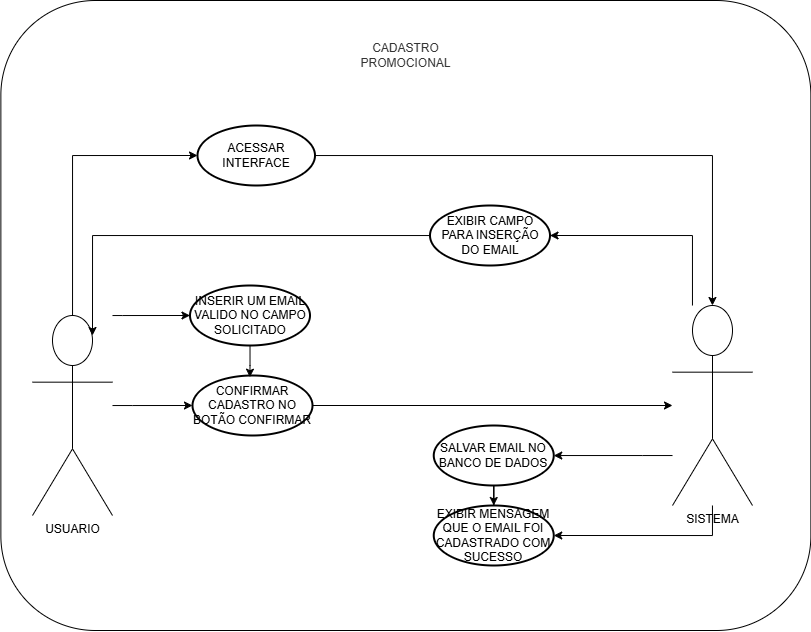

The diagram above was exported from draw.io. Its source (the exported page's mxGraphModel, read from the mxfile embedded in the PNG):
<mxGraphModel dx="1247" dy="677" grid="1" gridSize="10" guides="1" tooltips="1" connect="1" arrows="1" fold="1" page="1" pageScale="1" pageWidth="827" pageHeight="1169" math="0" shadow="0">
  <root>
    <mxCell id="0" />
    <mxCell id="1" parent="0" />
    <mxCell id="RwYMO_qOSGbHjBWhCShR-19" value="" style="rounded=1;whiteSpace=wrap;html=1;" vertex="1" parent="1">
      <mxGeometry x="8.370000000000001" y="15" width="810" height="630" as="geometry" />
    </mxCell>
    <mxCell id="RwYMO_qOSGbHjBWhCShR-14" style="edgeStyle=orthogonalEdgeStyle;rounded=0;orthogonalLoop=1;jettySize=auto;html=1;" edge="1" parent="1" source="2v6A8b7P8TfMOV1MHthp-2" target="ITGGXeLfcz47JrYHRJjf-5">
      <mxGeometry relative="1" as="geometry">
        <Array as="points">
          <mxPoint x="650" y="470" />
          <mxPoint x="650" y="470" />
        </Array>
      </mxGeometry>
    </mxCell>
    <mxCell id="2v6A8b7P8TfMOV1MHthp-2" value="SISTEMA" style="shape=umlActor;verticalLabelPosition=bottom;verticalAlign=top;html=1;outlineConnect=0;" parent="1" vertex="1">
      <mxGeometry x="680" y="320" width="80" height="200" as="geometry" />
    </mxCell>
    <mxCell id="2v6A8b7P8TfMOV1MHthp-20" value="CADASTRO PROMOCIONAL" style="text;html=1;align=center;verticalAlign=middle;whiteSpace=wrap;rounded=0;fillColor=#f5f5f5;fontColor=#333333;strokeColor=#666666;opacity=0;" parent="1" vertex="1">
      <mxGeometry x="354" y="40" width="118.75" height="60" as="geometry" />
    </mxCell>
    <mxCell id="RwYMO_qOSGbHjBWhCShR-3" style="edgeStyle=orthogonalEdgeStyle;rounded=0;orthogonalLoop=1;jettySize=auto;html=1;" edge="1" parent="1" source="2v6A8b7P8TfMOV1MHthp-46" target="2v6A8b7P8TfMOV1MHthp-2">
      <mxGeometry relative="1" as="geometry" />
    </mxCell>
    <mxCell id="2v6A8b7P8TfMOV1MHthp-46" value="ACESSAR INTERFACE" style="strokeWidth=2;html=1;shape=mxgraph.flowchart.start_1;whiteSpace=wrap;movable=1;resizable=1;rotatable=1;deletable=1;editable=1;locked=0;connectable=1;" parent="1" vertex="1">
      <mxGeometry x="205" y="140" width="117.5" height="60" as="geometry" />
    </mxCell>
    <mxCell id="2v6A8b7P8TfMOV1MHthp-73" value="USUARIO" style="shape=umlActor;verticalLabelPosition=bottom;verticalAlign=top;html=1;outlineConnect=0;" parent="1" vertex="1">
      <mxGeometry x="40" y="330" width="80" height="200" as="geometry" />
    </mxCell>
    <mxCell id="ITGGXeLfcz47JrYHRJjf-2" value="EXIBIR CAMPO PARA INSERÇÃO DO EMAIL" style="strokeWidth=2;html=1;shape=mxgraph.flowchart.start_1;whiteSpace=wrap;" parent="1" vertex="1">
      <mxGeometry x="437.5" y="220" width="120" height="60" as="geometry" />
    </mxCell>
    <mxCell id="ITGGXeLfcz47JrYHRJjf-3" value="INSERIR UM EMAIL VALIDO NO CAMPO SOLICITADO" style="strokeWidth=2;html=1;shape=mxgraph.flowchart.start_1;whiteSpace=wrap;" parent="1" vertex="1">
      <mxGeometry x="197.5" y="300" width="120" height="60" as="geometry" />
    </mxCell>
    <mxCell id="RwYMO_qOSGbHjBWhCShR-10" style="edgeStyle=orthogonalEdgeStyle;rounded=0;orthogonalLoop=1;jettySize=auto;html=1;" edge="1" parent="1" source="ITGGXeLfcz47JrYHRJjf-4" target="2v6A8b7P8TfMOV1MHthp-2">
      <mxGeometry relative="1" as="geometry" />
    </mxCell>
    <mxCell id="ITGGXeLfcz47JrYHRJjf-4" value="CONFIRMAR CADASTRO NO BOTÃO CONFIRMAR" style="strokeWidth=2;html=1;shape=mxgraph.flowchart.start_1;whiteSpace=wrap;" parent="1" vertex="1">
      <mxGeometry x="200" y="390" width="120" height="60" as="geometry" />
    </mxCell>
    <mxCell id="ITGGXeLfcz47JrYHRJjf-5" value="SALVAR EMAIL NO BANCO DE DADOS" style="strokeWidth=2;html=1;shape=mxgraph.flowchart.start_1;whiteSpace=wrap;" parent="1" vertex="1">
      <mxGeometry x="441.25" y="440" width="120" height="60" as="geometry" />
    </mxCell>
    <mxCell id="ITGGXeLfcz47JrYHRJjf-6" value="EXIBIR MENSAGEM QUE O EMAIL FOI CADASTRADO COM SUCESSO" style="strokeWidth=2;html=1;shape=mxgraph.flowchart.start_1;whiteSpace=wrap;" parent="1" vertex="1">
      <mxGeometry x="441.25" y="520" width="120" height="60" as="geometry" />
    </mxCell>
    <mxCell id="RwYMO_qOSGbHjBWhCShR-2" style="edgeStyle=orthogonalEdgeStyle;rounded=0;orthogonalLoop=1;jettySize=auto;html=1;entryX=0;entryY=0.5;entryDx=0;entryDy=0;entryPerimeter=0;" edge="1" parent="1" source="2v6A8b7P8TfMOV1MHthp-73" target="2v6A8b7P8TfMOV1MHthp-46">
      <mxGeometry relative="1" as="geometry">
        <Array as="points">
          <mxPoint x="80" y="170" />
        </Array>
      </mxGeometry>
    </mxCell>
    <mxCell id="RwYMO_qOSGbHjBWhCShR-4" style="edgeStyle=orthogonalEdgeStyle;rounded=0;orthogonalLoop=1;jettySize=auto;html=1;entryX=1;entryY=0.5;entryDx=0;entryDy=0;entryPerimeter=0;" edge="1" parent="1" source="2v6A8b7P8TfMOV1MHthp-2" target="ITGGXeLfcz47JrYHRJjf-2">
      <mxGeometry relative="1" as="geometry">
        <Array as="points">
          <mxPoint x="700" y="250" />
        </Array>
      </mxGeometry>
    </mxCell>
    <mxCell id="RwYMO_qOSGbHjBWhCShR-6" style="edgeStyle=orthogonalEdgeStyle;rounded=0;orthogonalLoop=1;jettySize=auto;html=1;entryX=0.75;entryY=0.1;entryDx=0;entryDy=0;entryPerimeter=0;" edge="1" parent="1" source="ITGGXeLfcz47JrYHRJjf-2" target="2v6A8b7P8TfMOV1MHthp-73">
      <mxGeometry relative="1" as="geometry" />
    </mxCell>
    <mxCell id="RwYMO_qOSGbHjBWhCShR-7" style="edgeStyle=orthogonalEdgeStyle;rounded=0;orthogonalLoop=1;jettySize=auto;html=1;entryX=0;entryY=0.5;entryDx=0;entryDy=0;entryPerimeter=0;" edge="1" parent="1" source="2v6A8b7P8TfMOV1MHthp-73" target="ITGGXeLfcz47JrYHRJjf-3">
      <mxGeometry relative="1" as="geometry">
        <Array as="points">
          <mxPoint x="130" y="330" />
          <mxPoint x="130" y="330" />
        </Array>
      </mxGeometry>
    </mxCell>
    <mxCell id="RwYMO_qOSGbHjBWhCShR-9" style="edgeStyle=orthogonalEdgeStyle;rounded=0;orthogonalLoop=1;jettySize=auto;html=1;entryX=0;entryY=0.5;entryDx=0;entryDy=0;entryPerimeter=0;" edge="1" parent="1" source="2v6A8b7P8TfMOV1MHthp-73" target="ITGGXeLfcz47JrYHRJjf-4">
      <mxGeometry relative="1" as="geometry">
        <Array as="points">
          <mxPoint x="140" y="420" />
          <mxPoint x="140" y="420" />
        </Array>
      </mxGeometry>
    </mxCell>
    <mxCell id="RwYMO_qOSGbHjBWhCShR-13" style="edgeStyle=orthogonalEdgeStyle;rounded=0;orthogonalLoop=1;jettySize=auto;html=1;entryX=0.478;entryY=0.028;entryDx=0;entryDy=0;entryPerimeter=0;" edge="1" parent="1" source="ITGGXeLfcz47JrYHRJjf-3" target="ITGGXeLfcz47JrYHRJjf-4">
      <mxGeometry relative="1" as="geometry" />
    </mxCell>
    <mxCell id="RwYMO_qOSGbHjBWhCShR-16" style="edgeStyle=orthogonalEdgeStyle;rounded=0;orthogonalLoop=1;jettySize=auto;html=1;entryX=0.5;entryY=0;entryDx=0;entryDy=0;entryPerimeter=0;" edge="1" parent="1" source="ITGGXeLfcz47JrYHRJjf-5" target="ITGGXeLfcz47JrYHRJjf-6">
      <mxGeometry relative="1" as="geometry" />
    </mxCell>
    <mxCell id="RwYMO_qOSGbHjBWhCShR-18" style="edgeStyle=orthogonalEdgeStyle;rounded=0;orthogonalLoop=1;jettySize=auto;html=1;entryX=1;entryY=0.5;entryDx=0;entryDy=0;entryPerimeter=0;" edge="1" parent="1" source="2v6A8b7P8TfMOV1MHthp-2" target="ITGGXeLfcz47JrYHRJjf-6">
      <mxGeometry relative="1" as="geometry">
        <Array as="points">
          <mxPoint x="720" y="550" />
        </Array>
      </mxGeometry>
    </mxCell>
  </root>
</mxGraphModel>